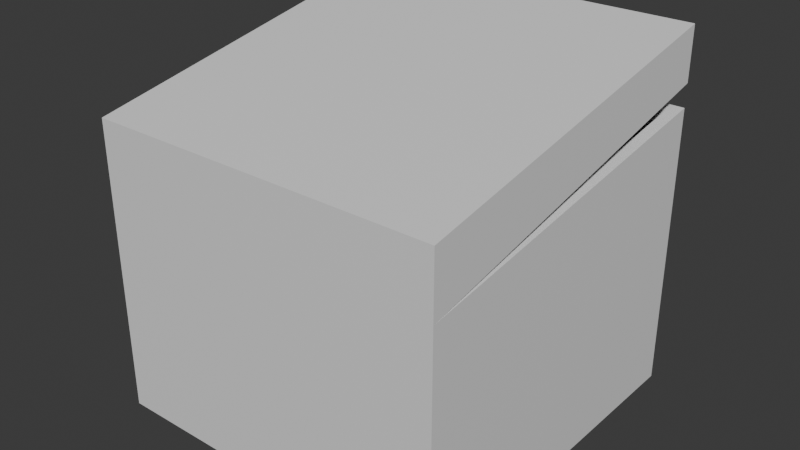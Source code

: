 # Source: AmmoPickup.blend  (saved by Blender 4.0.36; exported with 4.5.12 LTS)
import bpy
from mathutils import Matrix  # noqa: F401  (used for matrix-valued properties, if any)

bpy.ops.wm.read_factory_settings(use_empty=True)
scene = bpy.context.scene
scene.name = 'Scene'

# ---- collections
col_collection = bpy.data.collections.new('Collection'); scene.collection.children.link(col_collection)

# ---- materials (node trees are filled in below, after node groups)
mat_material = bpy.data.materials.new('Material')
mat_material.alpha_threshold = 0.0
mat_material.use_transparent_shadow = False
mat_material.roughness = 0.5
mat_material.line_color = (0.0, 0.0, 0.0, 1.0)

# ---- material node trees
mat_material.use_nodes = True; mat_material.node_tree.nodes.clear()
_N = mat_material.node_tree.nodes; _L = mat_material.node_tree.links
n0 = _N.new('ShaderNodeOutputMaterial'); n0.name = 'Material Output'; n0.location = (300, 300)
n1 = _N.new('ShaderNodeBsdfPrincipled'); n1.name = 'Principled BSDF'; n1.location = (10, 300)
n1.inputs[3].default_value = 1.45
_L.new(n1.outputs[0], n0.inputs[0])
n0.is_active_output = True

# ---- world
world_world = bpy.data.worlds.new('World'); scene.world = world_world
world_world.use_nodes = True; world_world.node_tree.nodes.clear()
_N = world_world.node_tree.nodes; _L = world_world.node_tree.links
n0 = _N.new('ShaderNodeOutputWorld'); n0.name = 'World Output'; n0.location = (300, 300)
n1 = _N.new('ShaderNodeBackground'); n1.name = 'Background'; n1.location = (10, 300)
n1.inputs[0].default_value = (0.05088, 0.05088, 0.05088, 1.0)
_L.new(n1.outputs[0], n0.inputs[0])
n0.is_active_output = True
world_world.color = (0.05088, 0.05088, 0.05088)
world_world.use_sun_shadow = False
world_world.sun_shadow_jitter_overblur = 0.0

# ---- meshes
me_cube = bpy.data.meshes.new('Cube')
me_cube.from_pydata([(0.9408, 0.9442, 0.71), (1.0, 1.0, -1.0), (1.0, -1.0, -1.0), (-0.9408, 0.9442, 0.71), (-1.0, 1.0, -1.0), (-1.0, -1.0, -1.0), (0.932, 0.9327, 0.5903), (-0.9686, -0.8768, 0.3293), (0.9686, -0.8768, 0.3293), (-0.932, 0.9327, 0.5903), (-1.0, -1.0, 0.65), (1.0, -1.0, 0.65), (1.0, 1.0, 1.03), (-1.0, 1.0, 1.03), (0.932, -0.8396, 0.3232), (1.0, 1.0, 0.7295), (-1.0, 1.0, 0.7295), (-0.932, -0.8396, 0.3232), (0.9408, -0.9442, 0.5995), (0.9408, 0.9442, 0.99), (-0.9408, 0.9442, 0.99), (-0.9408, -0.9442, 0.5995), (-1.0, 1.0, 0.6), (1.0, 1.0, 0.6), (1.0, -1.0, 0.3), (-1.0, -1.0, 0.3), (0.9408, -0.9442, 0.3195), (-0.9408, -0.9442, 0.3195), (-0.932, 0.9327, -0.4097), (0.932, 0.9327, -0.4097), (0.932, -0.8396, -0.6768), (-0.932, -0.8396, -0.6768), (0.9686, -0.8768, -0.6707), (-0.9686, -0.8768, -0.6707), (-1.0, 1.0, 0.7295), (1.0, 1.0, 0.7295), (-1.0, 1.0, 1.03), (1.0, 1.0, 1.03)], [], [(13, 10, 11, 12), (4, 1, 2, 5), (4, 22, 23, 1), (1, 23, 24, 2), (5, 25, 22, 4), (2, 24, 25, 5), (24, 11, 10, 25), (15, 12, 11, 24), (15, 12, 37, 35), (13, 16, 25, 10), (27, 3, 20, 21), (26, 0, 15, 24), (0, 3, 16, 15), (27, 26, 24, 25), (3, 27, 25, 16), (18, 21, 20, 19), (3, 0, 19, 20), (26, 27, 21, 18), (0, 26, 18, 19), (8, 14, 30, 32), (9, 6, 23, 22), (6, 14, 24, 23), (17, 9, 22, 25), (8, 7, 27, 26), (14, 8, 26, 24), (7, 17, 25, 27), (28, 31, 33, 32, 30, 29), (9, 17, 31, 28), (6, 9, 28, 29), (17, 7, 33, 31), (7, 8, 32, 33), (14, 6, 29, 30), (34, 36, 37, 35), (12, 13, 36, 37), (13, 16, 34, 36), (16, 15, 35, 34)])
_uv = me_cube.uv_layers.new(name='UVMap')
_uv.uv.foreach_set('vector', [0.2672, 0.8741, 0.2579, 0.8323, 0.3026, 0.8447, 0.3119, 0.8865, 0.2827, 0.9723, 0.2827, 0.7116, 0.2319, 0.6992, 0.2319, 0.9599, 0.8273, 0.01881, 0.8273, 0.556, 0.1557, 0.556, 0.1557, 0.01881, 0.8273, 0.07364, 0.8273, 0.6109, 0.1558, 0.5101, 0.1558, 0.07364, 0.8267, 0.07337, 0.8267, 0.5099, 0.1552, 0.6106, 0.1552, 0.07337, 0.1559, 0.5112, 0.1559, 0.07473, 0.8274, 0.07473, 0.8274, 0.5112, 0.07276, 0.9656, 0.02715, 0.9656, 0.02715, 0.7049, 0.07276, 0.7049, 0.2433, 0.7255, 0.2816, 0.7173, 0.2879, 0.9826, 0.2433, 0.9921, 0.2433, 0.7255, 0.2816, 0.7173, 0.2816, 0.7173, 0.2433, 0.7255, 0.2943, 0.7173, 0.02715, 0.7131, 0.02715, 0.9797, 0.2879, 0.9826, 0.9267, 0.9942, 0.9267, 0.7429, 0.9624, 0.7355, 0.9624, 0.9868, 0.05165, 0.776, 0.06096, 0.8317, 0.06867, 0.824, 0.05937, 0.7837, 0.08651, 0.8375, 0.07721, 0.7758, 0.06956, 0.7835, 0.07886, 0.8298, 0.0619, 0.7758, 0.0712, 0.8375, 0.07886, 0.8298, 0.06956, 0.7835, 0.07638, 0.8317, 0.06708, 0.776, 0.05937, 0.7837, 0.06867, 0.824, 0.9609, 0.9803, 0.7157, 0.9803, 0.7157, 0.729, 0.9609, 0.729, 0.9539, 0.7751, 0.9446, 0.7134, 0.9081, 0.7134, 0.9174, 0.7751, 0.9174, 0.7751, 0.9081, 0.7134, 0.8716, 0.7134, 0.8809, 0.7751, 0.6928, 0.7305, 0.6928, 0.9818, 0.9624, 0.9868, 0.9624, 0.7355, 0.06708, 0.7554, 0.06856, 0.7507, 0.1975, 0.7693, 0.1961, 0.774, 0.2738, 0.7108, 0.03093, 0.7108, 0.02207, 0.7019, 0.2827, 0.7019, 0.03093, 0.7108, 0.03093, 0.9444, 0.02207, 0.9655, 0.02207, 0.7019, 0.2738, 0.9444, 0.2738, 0.7108, 0.2827, 0.7019, 0.2827, 0.9655, 0.2039, 0.7826, 0.1946, 0.7282, 0.1858, 0.7246, 0.1951, 0.7863, 0.2066, 0.7826, 0.2081, 0.7873, 0.2081, 0.7962, 0.2066, 0.8038, 0.2051, 0.7873, 0.2066, 0.7826, 0.2066, 0.8038, 0.2051, 0.7962, 0.9605, 0.933, 0.7269, 0.933, 0.7223, 0.9378, 0.7223, 0.6853, 0.7269, 0.6901, 0.9605, 0.6901, 0.9622, 0.8863, 0.9514, 0.813, 0.8225, 0.8316, 0.8332, 0.9049, 0.834, 0.98, 0.834, 0.7371, 0.9643, 0.7371, 0.9643, 0.98, 0.2503, 0.8716, 0.2518, 0.8763, 0.1228, 0.8949, 0.1213, 0.8902, 0.753, 0.7148, 0.7623, 0.7692, 0.8926, 0.7692, 0.8833, 0.7148, 0.7522, 0.7722, 0.76, 0.8455, 0.889, 0.8641, 0.8811, 0.7908, 0.1951, 0.7826, 0.156, 0.7826, 0.1467, 0.7364, 0.1858, 0.7364, 0.3119, 0.8865, 0.2672, 0.8741, 0.2672, 0.8741, 0.3119, 0.8865, 0.2943, 0.7173, 0.02715, 0.7131, 0.02715, 0.7131, 0.2943, 0.7173, 0.06956, 0.7835, 0.07886, 0.8298, 0.07886, 0.8298, 0.06956, 0.7835])
me_cube.materials.append(mat_material)
me_cube.use_mirror_x = True
me_cube.use_mirror_vertex_groups = False
me_cube.update()

# ---- objects
ob_cube = bpy.data.objects.new('Cube', me_cube)

# ---- transforms, parenting, visibility, modifiers, constraints
ob_cube.location = (0.0, 0.0, 0.0)
ob_cube.lock_rotations_4d = False
ob_cube.empty_display_type = 'ARROWS'
ob_cube.lineart.crease_threshold = 0.0
ob_cube.use_mesh_mirror_x = True

# ---- collection membership
col_collection.objects.link(ob_cube)

# ---- scene / render settings (as saved in the file)
scene.frame_start = 1; scene.frame_end = 250; scene.frame_set(1)
scene.render.engine = 'BLENDER_EEVEE_NEXT'
scene.cycles.sampling_pattern = 'TABULATED_SOBOL'
bpy.context.view_layer.update()

# ---- added for rendering (the .blend has no active camera and no usable light): camera, sun
cam_auto = bpy.data.cameras.new('AutoCamera')
cam_auto.lens = 50.0
cam_auto.sensor_width = 36.0
cam_auto.clip_end = 1000.0
ob_auto_camera = bpy.data.objects.new('AutoCamera', cam_auto)
scene.collection.objects.link(ob_auto_camera)
ob_auto_camera.location = (3.22093, -3.86511, 2.59151)
ob_auto_camera.rotation_euler = (1.09748, -7.21219e-08, 0.694738)
scene.camera = ob_auto_camera
light_auto_sun = bpy.data.lights.new('AutoSun', 'SUN')
light_auto_sun.energy = 3.0
light_auto_sun.angle = 0.0523599
ob_auto_sun = bpy.data.objects.new('AutoSun', light_auto_sun)
scene.collection.objects.link(ob_auto_sun)
ob_auto_sun.rotation_euler = (0.872665, 0.174533, 0.523599)
bpy.context.view_layer.update()
